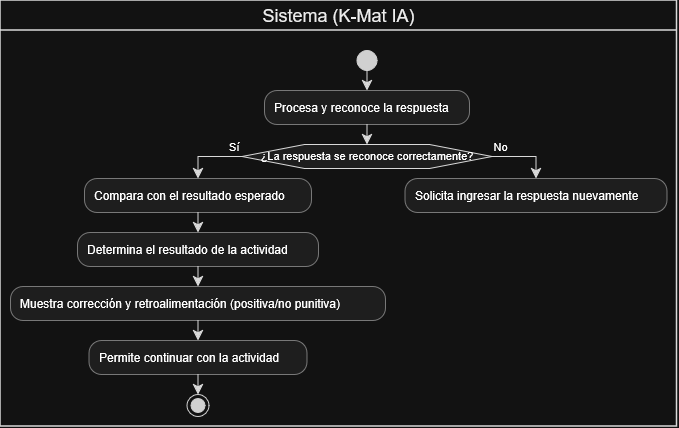

The diagram above was exported from draw.io. Its source (the exported page's mxGraphModel, read from the mxfile embedded in the PNG):
<mxGraphModel dx="2188" dy="941" grid="1" gridSize="10" guides="1" tooltips="1" connect="1" arrows="1" fold="1" page="1" pageScale="1" pageWidth="827" pageHeight="1169" math="0" shadow="0">
  <root>
    <mxCell id="0" />
    <mxCell id="1" parent="0" />
    <UserObject label="" plantUmlData="{&#10;  &quot;data&quot;: &quot;@startuml\n|Sistema (K-Mat IA)|\nstart\n:Procesa y reconoce la respuesta;\nif (¿La respuesta se reconoce correctamente?) then (Sí)\n  :Compara con el resultado esperado;\n  :Determina el resultado de la actividad;\n  :Muestra corrección y retroalimentación (positiva/no punitiva);\n  :Permite continuar con la actividad;\n  stop\nelse (No)\n  :Solicita ingresar la respuesta nuevamente;\n  detach\nendif\n@enduml&quot;,&#10;  &quot;config&quot;: null&#10;}" id="n1LPQEFPbQFfemyjN28A-19">
      <mxCell connectable="0" parent="1" style="group;transparentBounds=1;editIcon=1;lockedGroup=0;groupPadding=10;" vertex="1">
        <mxGeometry as="geometry" />
      </mxCell>
    </UserObject>
    <UserObject label="" plantUmlId="start_1" plantUmlBaseStyle="ellipse;fillColor=#222222;strokeColor=#222222;" plantUmlBaseValue="" id="n1LPQEFPbQFfemyjN28A-20">
      <mxCell parent="n1LPQEFPbQFfemyjN28A-19" style="ellipse;fillColor=#222222;strokeColor=#222222;" vertex="1">
        <mxGeometry height="20" width="20" x="406.5" y="100" as="geometry" />
      </mxCell>
    </UserObject>
    <UserObject label="Procesa y reconoce la respuesta" plantUmlId="action_2" plantUmlBaseStyle="rounded=1;absoluteArcSize=1;arcSize=25;fillColor=#F1F1F1;strokeColor=#181818;strokeWidth=0.5;whiteSpace=wrap;fontSize=12;align=left;spacingLeft=8;" plantUmlBaseValue="Procesa y reconoce la respuesta" id="n1LPQEFPbQFfemyjN28A-21">
      <mxCell parent="n1LPQEFPbQFfemyjN28A-19" style="rounded=1;absoluteArcSize=1;arcSize=25;fillColor=#F1F1F1;strokeColor=#181818;strokeWidth=0.5;whiteSpace=wrap;fontSize=12;align=left;spacingLeft=8;" vertex="1">
        <mxGeometry height="34" width="205" x="314" y="140" as="geometry" />
      </mxCell>
    </UserObject>
    <UserObject label="" plantUmlId="e_3" plantUmlBaseStyle="endArrow=classic;endSize=8;strokeColor=#181818;curved=0;rounded=0;fontSize=11;sourcePerimeterSpacing=0;targetPerimeterSpacing=0;" plantUmlBaseValue="" id="n1LPQEFPbQFfemyjN28A-22">
      <mxCell edge="1" parent="n1LPQEFPbQFfemyjN28A-19" source="n1LPQEFPbQFfemyjN28A-20" style="endArrow=classic;endSize=8;strokeColor=#181818;curved=0;rounded=0;fontSize=11;sourcePerimeterSpacing=0;targetPerimeterSpacing=0;" target="n1LPQEFPbQFfemyjN28A-21">
        <mxGeometry relative="1" as="geometry">
          <mxPoint x="416.5" y="120" as="sourcePoint" />
          <mxPoint x="416.5" y="140" as="targetPoint" />
        </mxGeometry>
      </mxCell>
    </UserObject>
    <UserObject label="¿La respuesta se reconoce correctamente?" plantUmlId="diamond_5" plantUmlBaseStyle="shape=hexagon;perimeter=hexagonPerimeter2;fillColor=#F1F1F1;strokeColor=#181818;whiteSpace=wrap;fontSize=11;" plantUmlBaseValue="¿La respuesta se reconoce correctamente?" id="n1LPQEFPbQFfemyjN28A-23">
      <mxCell parent="n1LPQEFPbQFfemyjN28A-19" style="shape=hexagon;perimeter=hexagonPerimeter2;fillColor=#F1F1F1;strokeColor=#181818;whiteSpace=wrap;fontSize=11;" vertex="1">
        <mxGeometry height="24" width="250" x="291.5" y="194" as="geometry" />
      </mxCell>
    </UserObject>
    <UserObject label="" plantUmlId="e_6" plantUmlBaseStyle="endArrow=classic;endSize=8;strokeColor=#181818;entryX=0.5;entryY=0;entryDx=0;entryDy=0;curved=0;rounded=0;fontSize=11;sourcePerimeterSpacing=0;targetPerimeterSpacing=0;" plantUmlBaseValue="" id="n1LPQEFPbQFfemyjN28A-24">
      <mxCell edge="1" parent="n1LPQEFPbQFfemyjN28A-19" source="n1LPQEFPbQFfemyjN28A-21" style="endArrow=classic;endSize=8;strokeColor=#181818;entryX=0.5;entryY=0;entryDx=0;entryDy=0;curved=0;rounded=0;fontSize=11;sourcePerimeterSpacing=0;targetPerimeterSpacing=0;" target="n1LPQEFPbQFfemyjN28A-23">
        <mxGeometry relative="1" as="geometry">
          <mxPoint x="416.5" y="174" as="sourcePoint" />
          <mxPoint x="416.5" y="194" as="targetPoint" />
        </mxGeometry>
      </mxCell>
    </UserObject>
    <UserObject label="Sí" plantUmlId="e_7" plantUmlBaseStyle="endArrow=classic;endSize=8;strokeColor=#181818;fontSize=11;verticalAlign=bottom;labelPosition=left;align=right;exitX=0;exitY=0.5;exitDx=0;exitDy=0;curved=0;rounded=0;sourcePerimeterSpacing=0;targetPerimeterSpacing=0;" plantUmlBaseValue="Sí" id="n1LPQEFPbQFfemyjN28A-25">
      <mxCell edge="1" parent="n1LPQEFPbQFfemyjN28A-19" source="n1LPQEFPbQFfemyjN28A-23" style="endArrow=classic;endSize=8;strokeColor=#181818;fontSize=11;verticalAlign=bottom;labelPosition=left;align=right;exitX=0;exitY=0.5;exitDx=0;exitDy=0;curved=0;rounded=0;sourcePerimeterSpacing=0;targetPerimeterSpacing=0;" target="n1LPQEFPbQFfemyjN28A-26">
        <mxGeometry relative="1" x="-1" as="geometry">
          <Array as="points">
            <mxPoint x="247.5" y="206" />
          </Array>
          <mxPoint x="291.5" y="206" as="sourcePoint" />
          <mxPoint x="247.5" y="228" as="targetPoint" />
        </mxGeometry>
      </mxCell>
    </UserObject>
    <UserObject label="Compara con el resultado esperado" plantUmlId="action_9" plantUmlBaseStyle="rounded=1;absoluteArcSize=1;arcSize=25;fillColor=#F1F1F1;strokeColor=#181818;strokeWidth=0.5;whiteSpace=wrap;fontSize=12;align=left;spacingLeft=8;" plantUmlBaseValue="Compara con el resultado esperado" id="n1LPQEFPbQFfemyjN28A-26">
      <mxCell parent="n1LPQEFPbQFfemyjN28A-19" style="rounded=1;absoluteArcSize=1;arcSize=25;fillColor=#F1F1F1;strokeColor=#181818;strokeWidth=0.5;whiteSpace=wrap;fontSize=12;align=left;spacingLeft=8;" vertex="1">
        <mxGeometry height="34" width="227" x="134" y="228" as="geometry" />
      </mxCell>
    </UserObject>
    <UserObject label="Determina el resultado de la actividad" plantUmlId="action_10" plantUmlBaseStyle="rounded=1;absoluteArcSize=1;arcSize=25;fillColor=#F1F1F1;strokeColor=#181818;strokeWidth=0.5;whiteSpace=wrap;fontSize=12;align=left;spacingLeft=8;" plantUmlBaseValue="Determina el resultado de la actividad" id="n1LPQEFPbQFfemyjN28A-27">
      <mxCell parent="n1LPQEFPbQFfemyjN28A-19" style="rounded=1;absoluteArcSize=1;arcSize=25;fillColor=#F1F1F1;strokeColor=#181818;strokeWidth=0.5;whiteSpace=wrap;fontSize=12;align=left;spacingLeft=8;" vertex="1">
        <mxGeometry height="34" width="241" x="127" y="282" as="geometry" />
      </mxCell>
    </UserObject>
    <UserObject label="" plantUmlId="e_11" plantUmlBaseStyle="endArrow=classic;endSize=8;strokeColor=#181818;curved=0;rounded=0;fontSize=11;sourcePerimeterSpacing=0;targetPerimeterSpacing=0;" plantUmlBaseValue="" id="n1LPQEFPbQFfemyjN28A-28">
      <mxCell edge="1" parent="n1LPQEFPbQFfemyjN28A-19" source="n1LPQEFPbQFfemyjN28A-26" style="endArrow=classic;endSize=8;strokeColor=#181818;curved=0;rounded=0;fontSize=11;sourcePerimeterSpacing=0;targetPerimeterSpacing=0;" target="n1LPQEFPbQFfemyjN28A-27">
        <mxGeometry relative="1" as="geometry">
          <mxPoint x="247.5" y="262" as="sourcePoint" />
          <mxPoint x="247.5" y="282" as="targetPoint" />
        </mxGeometry>
      </mxCell>
    </UserObject>
    <UserObject label="Muestra corrección y retroalimentación (positiva/no punitiva)" plantUmlId="action_12" plantUmlBaseStyle="rounded=1;absoluteArcSize=1;arcSize=25;fillColor=#F1F1F1;strokeColor=#181818;strokeWidth=0.5;whiteSpace=wrap;fontSize=12;align=left;spacingLeft=8;" plantUmlBaseValue="Muestra corrección y retroalimentación (positiva/no punitiva)" id="n1LPQEFPbQFfemyjN28A-29">
      <mxCell parent="n1LPQEFPbQFfemyjN28A-19" style="rounded=1;absoluteArcSize=1;arcSize=25;fillColor=#F1F1F1;strokeColor=#181818;strokeWidth=0.5;whiteSpace=wrap;fontSize=12;align=left;spacingLeft=8;" vertex="1">
        <mxGeometry height="34" width="375" x="60" y="336" as="geometry" />
      </mxCell>
    </UserObject>
    <UserObject label="" plantUmlId="e_13" plantUmlBaseStyle="endArrow=classic;endSize=8;strokeColor=#181818;curved=0;rounded=0;fontSize=11;sourcePerimeterSpacing=0;targetPerimeterSpacing=0;" plantUmlBaseValue="" id="n1LPQEFPbQFfemyjN28A-30">
      <mxCell edge="1" parent="n1LPQEFPbQFfemyjN28A-19" source="n1LPQEFPbQFfemyjN28A-27" style="endArrow=classic;endSize=8;strokeColor=#181818;curved=0;rounded=0;fontSize=11;sourcePerimeterSpacing=0;targetPerimeterSpacing=0;" target="n1LPQEFPbQFfemyjN28A-29">
        <mxGeometry relative="1" as="geometry">
          <mxPoint x="247.5" y="316" as="sourcePoint" />
          <mxPoint x="247.5" y="336" as="targetPoint" />
        </mxGeometry>
      </mxCell>
    </UserObject>
    <UserObject label="Permite continuar con la actividad" plantUmlId="action_14" plantUmlBaseStyle="rounded=1;absoluteArcSize=1;arcSize=25;fillColor=#F1F1F1;strokeColor=#181818;strokeWidth=0.5;whiteSpace=wrap;fontSize=12;align=left;spacingLeft=8;" plantUmlBaseValue="Permite continuar con la actividad" id="n1LPQEFPbQFfemyjN28A-31">
      <mxCell parent="n1LPQEFPbQFfemyjN28A-19" style="rounded=1;absoluteArcSize=1;arcSize=25;fillColor=#F1F1F1;strokeColor=#181818;strokeWidth=0.5;whiteSpace=wrap;fontSize=12;align=left;spacingLeft=8;" vertex="1">
        <mxGeometry height="34" width="218" x="138.5" y="390" as="geometry" />
      </mxCell>
    </UserObject>
    <UserObject label="" plantUmlId="e_15" plantUmlBaseStyle="endArrow=classic;endSize=8;strokeColor=#181818;curved=0;rounded=0;fontSize=11;sourcePerimeterSpacing=0;targetPerimeterSpacing=0;" plantUmlBaseValue="" id="n1LPQEFPbQFfemyjN28A-32">
      <mxCell edge="1" parent="n1LPQEFPbQFfemyjN28A-19" source="n1LPQEFPbQFfemyjN28A-29" style="endArrow=classic;endSize=8;strokeColor=#181818;curved=0;rounded=0;fontSize=11;sourcePerimeterSpacing=0;targetPerimeterSpacing=0;" target="n1LPQEFPbQFfemyjN28A-31">
        <mxGeometry relative="1" as="geometry">
          <mxPoint x="247.5" y="370" as="sourcePoint" />
          <mxPoint x="247.5" y="390" as="targetPoint" />
        </mxGeometry>
      </mxCell>
    </UserObject>
    <UserObject label="" plantUmlId="stop_16" plantUmlBaseStyle="ellipse;shape=endState;fillColor=#222222;strokeColor=#222222;" plantUmlBaseValue="" id="n1LPQEFPbQFfemyjN28A-33">
      <mxCell parent="n1LPQEFPbQFfemyjN28A-19" style="ellipse;shape=endState;fillColor=#222222;strokeColor=#222222;" vertex="1">
        <mxGeometry height="22" width="22" x="236.5" y="444" as="geometry" />
      </mxCell>
    </UserObject>
    <UserObject label="" plantUmlId="e_17" plantUmlBaseStyle="endArrow=classic;endSize=8;strokeColor=#181818;curved=0;rounded=0;fontSize=11;sourcePerimeterSpacing=0;targetPerimeterSpacing=0;" plantUmlBaseValue="" id="n1LPQEFPbQFfemyjN28A-34">
      <mxCell edge="1" parent="n1LPQEFPbQFfemyjN28A-19" source="n1LPQEFPbQFfemyjN28A-31" style="endArrow=classic;endSize=8;strokeColor=#181818;curved=0;rounded=0;fontSize=11;sourcePerimeterSpacing=0;targetPerimeterSpacing=0;" target="n1LPQEFPbQFfemyjN28A-33">
        <mxGeometry relative="1" as="geometry">
          <mxPoint x="247.5" y="424" as="sourcePoint" />
          <mxPoint x="247.5" y="444" as="targetPoint" />
        </mxGeometry>
      </mxCell>
    </UserObject>
    <UserObject label="No" plantUmlId="e_18" plantUmlBaseStyle="endArrow=classic;endSize=8;strokeColor=#181818;fontSize=11;verticalAlign=bottom;labelPosition=right;align=left;exitX=1;exitY=0.5;exitDx=0;exitDy=0;curved=0;rounded=0;sourcePerimeterSpacing=0;targetPerimeterSpacing=0;" plantUmlBaseValue="No" id="n1LPQEFPbQFfemyjN28A-35">
      <mxCell edge="1" parent="n1LPQEFPbQFfemyjN28A-19" source="n1LPQEFPbQFfemyjN28A-23" style="endArrow=classic;endSize=8;strokeColor=#181818;fontSize=11;verticalAlign=bottom;labelPosition=right;align=left;exitX=1;exitY=0.5;exitDx=0;exitDy=0;curved=0;rounded=0;sourcePerimeterSpacing=0;targetPerimeterSpacing=0;" target="n1LPQEFPbQFfemyjN28A-36">
        <mxGeometry relative="1" x="-1" as="geometry">
          <Array as="points">
            <mxPoint x="585.5" y="206" />
          </Array>
          <mxPoint x="541.5" y="206" as="sourcePoint" />
          <mxPoint x="585.5" y="228" as="targetPoint" />
        </mxGeometry>
      </mxCell>
    </UserObject>
    <UserObject label="Solicita ingresar la respuesta nuevamente" plantUmlId="action_20" plantUmlBaseStyle="rounded=1;absoluteArcSize=1;arcSize=25;fillColor=#F1F1F1;strokeColor=#181818;strokeWidth=0.5;whiteSpace=wrap;fontSize=12;align=left;spacingLeft=8;" plantUmlBaseValue="Solicita ingresar la respuesta nuevamente" id="n1LPQEFPbQFfemyjN28A-36">
      <mxCell parent="n1LPQEFPbQFfemyjN28A-19" style="rounded=1;absoluteArcSize=1;arcSize=25;fillColor=#F1F1F1;strokeColor=#181818;strokeWidth=0.5;whiteSpace=wrap;fontSize=12;align=left;spacingLeft=8;" vertex="1">
        <mxGeometry height="34" width="262" x="454.5" y="228" as="geometry" />
      </mxCell>
    </UserObject>
    <UserObject label="Sistema (K-Mat IA)" plantUmlId="lane_40" plantUmlBaseStyle="swimlane;collapsible=0;startSize=30;fillColor=none;swimlaneFillColor=none;strokeColor=#181818;strokeWidth=1.5;fontColor=#000000;fontSize=18;fontStyle=0;html=1;" plantUmlBaseValue="Sistema (K-Mat IA)" id="n1LPQEFPbQFfemyjN28A-38">
      <mxCell parent="1" style="swimlane;collapsible=0;startSize=30;fillColor=none;swimlaneFillColor=none;strokeColor=#181818;strokeWidth=1.5;fontColor=#000000;fontSize=18;fontStyle=0;html=1;" vertex="1">
        <mxGeometry height="426" width="676.5" x="50" y="50" as="geometry" />
      </mxCell>
    </UserObject>
  </root>
</mxGraphModel>